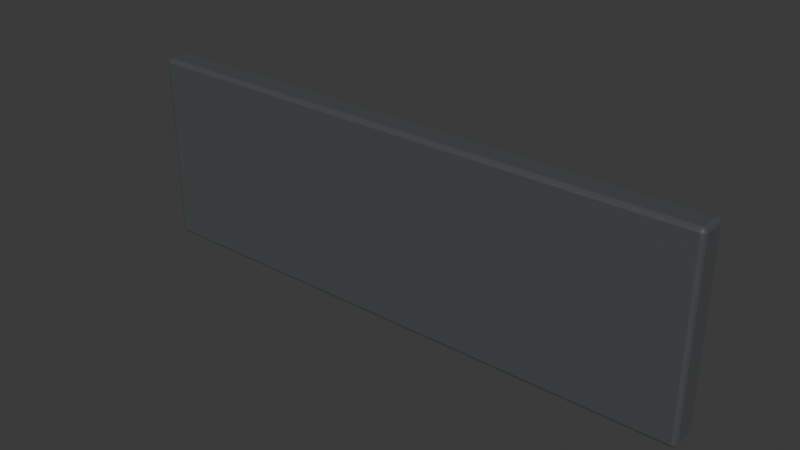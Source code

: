 # Source: Prop_Street_026.blend  (saved by Blender 5.1.30; exported with 4.5.12 LTS)
import bpy
from mathutils import Matrix  # noqa: F401  (used for matrix-valued properties, if any)

bpy.ops.wm.read_factory_settings(use_empty=True)
scene = bpy.context.scene
scene.name = 'Scene'

# ---- collections
col_collection = bpy.data.collections.new('Collection'); scene.collection.children.link(col_collection)

# ---- materials (node trees are filled in below, after node groups)
mat_mat_metal = bpy.data.materials.new('MAT_Metal')
mat_mat_metal.diffuse_color = (0.25, 0.27, 0.28, 1.0)

# ---- material node trees
mat_mat_metal.use_nodes = True; mat_mat_metal.node_tree.nodes.clear()
_N = mat_mat_metal.node_tree.nodes; _L = mat_mat_metal.node_tree.links
n0 = _N.new('ShaderNodeBsdfPrincipled'); n0.name = 'Principled BSDF'; n0.location = (-200, 100)
n0.inputs[0].default_value = (0.25, 0.27, 0.28, 1.0)
n0.inputs[1].default_value = 0.75
n0.inputs[2].default_value = 0.3
n1 = _N.new('ShaderNodeOutputMaterial'); n1.name = 'Material Output'; n1.location = (200, 100)
_L.new(n0.outputs[0], n1.inputs[0])
n1.is_active_output = True

# ---- world
world_world = bpy.data.worlds.new('World'); scene.world = world_world
world_world.use_nodes = True; world_world.node_tree.nodes.clear()
_N = world_world.node_tree.nodes; _L = world_world.node_tree.links
n0 = _N.new('ShaderNodeOutputWorld'); n0.name = 'World Output'; n0.location = (200, 100)
n1 = _N.new('ShaderNodeBackground'); n1.name = 'Background'; n1.location = (-200, 100)
n1.inputs[0].default_value = (0.05088, 0.05088, 0.05088, 1.0)
_L.new(n1.outputs[0], n0.inputs[0])
n0.is_active_output = True
world_world.color = (0.05088, 0.05088, 0.05088)
world_world.sun_shadow_jitter_overblur = 0.0

# ---- meshes
me_cube = bpy.data.meshes.new('Cube')
me_cube.from_pydata([(-1.5, -0.075, -0.5), (-1.5, -0.075, 0.5), (-1.5, 0.075, -0.5), (-1.5, 0.075, 0.5), (1.5, -0.075, -0.5), (1.5, -0.075, 0.5), (1.5, 0.075, -0.5), (1.5, 0.075, 0.5)], [], [(0, 1, 3, 2), (2, 3, 7, 6), (6, 7, 5, 4), (4, 5, 1, 0), (2, 6, 4, 0), (7, 3, 1, 5)])
_uv = me_cube.uv_layers.new(name='UVMap')
_uv.uv.foreach_set('vector', [0.375, 0.0, 0.625, 0.0, 0.625, 0.25, 0.375, 0.25, 0.375, 0.25, 0.625, 0.25, 0.625, 0.5, 0.375, 0.5, 0.375, 0.5, 0.625, 0.5, 0.625, 0.75, 0.375, 0.75, 0.375, 0.75, 0.625, 0.75, 0.625, 1.0, 0.375, 1.0, 0.125, 0.5, 0.375, 0.5, 0.375, 0.75, 0.125, 0.75, 0.625, 0.5, 0.875, 0.5, 0.875, 0.75, 0.625, 0.75])
me_cube.materials.append(mat_mat_metal)
me_cube.update()

# ---- objects
ob_prop_street_026 = bpy.data.objects.new('Prop_Street_026', me_cube)

# ---- transforms, parenting, visibility, modifiers, constraints
ob_prop_street_026.location = (0.0, 0.0, 0.8)
_m = ob_prop_street_026.modifiers.new('EdgeSoftness', 'BEVEL')
_m.width = 0.02
_m.width_pct = 0.02
_m.segments = 2

# ---- collection membership
col_collection.objects.link(ob_prop_street_026)

# ---- scene / render settings (as saved in the file)
scene.frame_start = 1; scene.frame_end = 250; scene.frame_set(1)
scene.render.engine = 'BLENDER_EEVEE_NEXT'
scene.render.bake_bias = 0.0
scene.render.bake_samples = 0
scene.cycles.sampling_pattern = 'TABULATED_SOBOL'
scene.eevee.use_volume_custom_range = False
bpy.context.view_layer.update()

# ---- added for rendering (the .blend has no active camera and no usable light): camera, sun
cam_auto = bpy.data.cameras.new('AutoCamera')
cam_auto.lens = 50.0
cam_auto.sensor_width = 36.0
cam_auto.clip_end = 1000.0
ob_auto_camera = bpy.data.objects.new('AutoCamera', cam_auto)
scene.collection.objects.link(ob_auto_camera)
ob_auto_camera.location = (2.92911, -3.51493, 3.14329)
ob_auto_camera.rotation_euler = (1.09748, -7.21219e-08, 0.694738)
scene.camera = ob_auto_camera
light_auto_sun = bpy.data.lights.new('AutoSun', 'SUN')
light_auto_sun.energy = 3.0
light_auto_sun.angle = 0.0523599
ob_auto_sun = bpy.data.objects.new('AutoSun', light_auto_sun)
scene.collection.objects.link(ob_auto_sun)
ob_auto_sun.rotation_euler = (0.872665, 0.174533, 0.523599)
bpy.context.view_layer.update()
